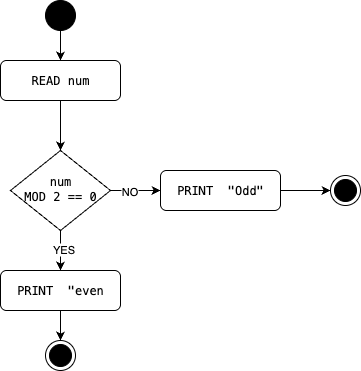

The diagram above was exported from draw.io. Its source (the exported page's mxGraphModel, read from the mxfile embedded in the PNG):
<mxGraphModel dx="1018" dy="689" grid="1" gridSize="10" guides="1" tooltips="1" connect="1" arrows="1" fold="1" page="1" pageScale="1" pageWidth="827" pageHeight="1169" math="0" shadow="0">
  <root>
    <mxCell id="WIyWlLk6GJQsqaUBKTNV-0" />
    <mxCell id="WIyWlLk6GJQsqaUBKTNV-1" parent="WIyWlLk6GJQsqaUBKTNV-0" />
    <mxCell id="WnoUFduDZMNrzBBOENlK-6" style="edgeStyle=orthogonalEdgeStyle;rounded=0;orthogonalLoop=1;jettySize=auto;html=1;exitX=0.5;exitY=1;exitDx=0;exitDy=0;entryX=0.5;entryY=0;entryDx=0;entryDy=0;" edge="1" parent="WIyWlLk6GJQsqaUBKTNV-1" source="WIyWlLk6GJQsqaUBKTNV-3" target="WIyWlLk6GJQsqaUBKTNV-6">
      <mxGeometry relative="1" as="geometry" />
    </mxCell>
    <mxCell id="WIyWlLk6GJQsqaUBKTNV-3" value="&lt;pre&gt;READ num&lt;/pre&gt;" style="rounded=1;whiteSpace=wrap;html=1;fontSize=12;glass=0;strokeWidth=1;shadow=0;" parent="WIyWlLk6GJQsqaUBKTNV-1" vertex="1">
      <mxGeometry x="160" y="80" width="120" height="40" as="geometry" />
    </mxCell>
    <mxCell id="WnoUFduDZMNrzBBOENlK-4" style="edgeStyle=orthogonalEdgeStyle;rounded=0;orthogonalLoop=1;jettySize=auto;html=1;exitX=1;exitY=0.5;exitDx=0;exitDy=0;entryX=0;entryY=0.5;entryDx=0;entryDy=0;" edge="1" parent="WIyWlLk6GJQsqaUBKTNV-1" source="WIyWlLk6GJQsqaUBKTNV-6" target="WIyWlLk6GJQsqaUBKTNV-7">
      <mxGeometry relative="1" as="geometry" />
    </mxCell>
    <mxCell id="WnoUFduDZMNrzBBOENlK-10" value="NO" style="edgeLabel;html=1;align=center;verticalAlign=middle;resizable=0;points=[];" vertex="1" connectable="0" parent="WnoUFduDZMNrzBBOENlK-4">
      <mxGeometry x="-0.28" relative="1" as="geometry">
        <mxPoint as="offset" />
      </mxGeometry>
    </mxCell>
    <mxCell id="WnoUFduDZMNrzBBOENlK-7" style="edgeStyle=orthogonalEdgeStyle;rounded=0;orthogonalLoop=1;jettySize=auto;html=1;exitX=0.5;exitY=1;exitDx=0;exitDy=0;" edge="1" parent="WIyWlLk6GJQsqaUBKTNV-1" source="WIyWlLk6GJQsqaUBKTNV-6" target="WIyWlLk6GJQsqaUBKTNV-11">
      <mxGeometry relative="1" as="geometry" />
    </mxCell>
    <mxCell id="WnoUFduDZMNrzBBOENlK-9" value="YES" style="edgeLabel;html=1;align=center;verticalAlign=middle;resizable=0;points=[];" vertex="1" connectable="0" parent="WnoUFduDZMNrzBBOENlK-7">
      <mxGeometry x="-0.1" y="2" relative="1" as="geometry">
        <mxPoint as="offset" />
      </mxGeometry>
    </mxCell>
    <mxCell id="WIyWlLk6GJQsqaUBKTNV-6" value="&lt;pre&gt;num&lt;br&gt;MOD 2 == 0&lt;/pre&gt;" style="rhombus;whiteSpace=wrap;html=1;shadow=0;fontFamily=Helvetica;fontSize=12;align=center;strokeWidth=1;spacing=6;spacingTop=-4;" parent="WIyWlLk6GJQsqaUBKTNV-1" vertex="1">
      <mxGeometry x="170" y="170" width="100" height="80" as="geometry" />
    </mxCell>
    <mxCell id="WnoUFduDZMNrzBBOENlK-2" style="edgeStyle=orthogonalEdgeStyle;rounded=0;orthogonalLoop=1;jettySize=auto;html=1;exitX=1;exitY=0.5;exitDx=0;exitDy=0;" edge="1" parent="WIyWlLk6GJQsqaUBKTNV-1" source="WIyWlLk6GJQsqaUBKTNV-7" target="WnoUFduDZMNrzBBOENlK-1">
      <mxGeometry relative="1" as="geometry" />
    </mxCell>
    <mxCell id="WIyWlLk6GJQsqaUBKTNV-7" value="&lt;pre&gt;PRINT&amp;nbsp; &quot;Odd&quot;&lt;/pre&gt;" style="rounded=1;whiteSpace=wrap;html=1;fontSize=12;glass=0;strokeWidth=1;shadow=0;" parent="WIyWlLk6GJQsqaUBKTNV-1" vertex="1">
      <mxGeometry x="320" y="190" width="120" height="40" as="geometry" />
    </mxCell>
    <mxCell id="WnoUFduDZMNrzBBOENlK-11" style="edgeStyle=orthogonalEdgeStyle;rounded=0;orthogonalLoop=1;jettySize=auto;html=1;exitX=0.5;exitY=1;exitDx=0;exitDy=0;entryX=0.5;entryY=0;entryDx=0;entryDy=0;" edge="1" parent="WIyWlLk6GJQsqaUBKTNV-1" source="WIyWlLk6GJQsqaUBKTNV-11" target="WnoUFduDZMNrzBBOENlK-3">
      <mxGeometry relative="1" as="geometry" />
    </mxCell>
    <mxCell id="WIyWlLk6GJQsqaUBKTNV-11" value="&lt;pre&gt;PRINT&amp;nbsp; &quot;even&lt;/pre&gt;" style="rounded=1;whiteSpace=wrap;html=1;fontSize=12;glass=0;strokeWidth=1;shadow=0;" parent="WIyWlLk6GJQsqaUBKTNV-1" vertex="1">
      <mxGeometry x="160" y="290" width="120" height="40" as="geometry" />
    </mxCell>
    <mxCell id="WnoUFduDZMNrzBBOENlK-5" style="edgeStyle=orthogonalEdgeStyle;rounded=0;orthogonalLoop=1;jettySize=auto;html=1;exitX=0.5;exitY=1;exitDx=0;exitDy=0;entryX=0.5;entryY=0;entryDx=0;entryDy=0;" edge="1" parent="WIyWlLk6GJQsqaUBKTNV-1" source="WnoUFduDZMNrzBBOENlK-0" target="WIyWlLk6GJQsqaUBKTNV-3">
      <mxGeometry relative="1" as="geometry" />
    </mxCell>
    <mxCell id="WnoUFduDZMNrzBBOENlK-0" value="" style="ellipse;fillColor=strokeColor;html=1;" vertex="1" parent="WIyWlLk6GJQsqaUBKTNV-1">
      <mxGeometry x="205" y="20" width="30" height="30" as="geometry" />
    </mxCell>
    <mxCell id="WnoUFduDZMNrzBBOENlK-1" value="" style="ellipse;html=1;shape=endState;fillColor=strokeColor;" vertex="1" parent="WIyWlLk6GJQsqaUBKTNV-1">
      <mxGeometry x="490" y="195" width="30" height="30" as="geometry" />
    </mxCell>
    <mxCell id="WnoUFduDZMNrzBBOENlK-3" value="" style="ellipse;html=1;shape=endState;fillColor=strokeColor;" vertex="1" parent="WIyWlLk6GJQsqaUBKTNV-1">
      <mxGeometry x="205" y="360" width="30" height="30" as="geometry" />
    </mxCell>
  </root>
</mxGraphModel>